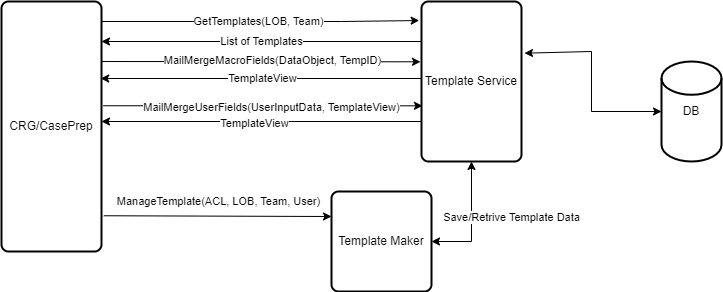

The diagram above was exported from draw.io. Its source (the exported page's mxGraphModel, read from the mxfile embedded in the PNG):
<mxGraphModel dx="875" dy="458" grid="1" gridSize="10" guides="1" tooltips="1" connect="1" arrows="1" fold="1" page="1" pageScale="1" pageWidth="827" pageHeight="1169" math="0" shadow="0">
  <root>
    <mxCell id="WIyWlLk6GJQsqaUBKTNV-0" />
    <mxCell id="WIyWlLk6GJQsqaUBKTNV-1" parent="WIyWlLk6GJQsqaUBKTNV-0" />
    <mxCell id="7NU-cHFLqftSs90a83UY-0" value="CRG/CasePrep" style="rounded=1;whiteSpace=wrap;html=1;absoluteArcSize=1;arcSize=14;strokeWidth=2;" vertex="1" parent="WIyWlLk6GJQsqaUBKTNV-1">
      <mxGeometry x="70" y="60" width="100" height="250" as="geometry" />
    </mxCell>
    <mxCell id="7NU-cHFLqftSs90a83UY-3" value="DB" style="strokeWidth=2;html=1;shape=mxgraph.flowchart.database;whiteSpace=wrap;" vertex="1" parent="WIyWlLk6GJQsqaUBKTNV-1">
      <mxGeometry x="730" y="120" width="60" height="100" as="geometry" />
    </mxCell>
    <mxCell id="7NU-cHFLqftSs90a83UY-4" value="Template Service" style="rounded=1;whiteSpace=wrap;html=1;absoluteArcSize=1;arcSize=14;strokeWidth=2;" vertex="1" parent="WIyWlLk6GJQsqaUBKTNV-1">
      <mxGeometry x="490" y="60" width="100" height="160" as="geometry" />
    </mxCell>
    <mxCell id="7NU-cHFLqftSs90a83UY-14" value="Template Maker" style="rounded=1;whiteSpace=wrap;html=1;absoluteArcSize=1;arcSize=14;strokeWidth=2;" vertex="1" parent="WIyWlLk6GJQsqaUBKTNV-1">
      <mxGeometry x="400" y="250" width="100" height="100" as="geometry" />
    </mxCell>
    <mxCell id="7NU-cHFLqftSs90a83UY-41" value="" style="endArrow=classic;html=1;rounded=0;exitX=0;exitY=0.25;exitDx=0;exitDy=0;" edge="1" parent="WIyWlLk6GJQsqaUBKTNV-1" source="7NU-cHFLqftSs90a83UY-4">
      <mxGeometry width="50" height="50" relative="1" as="geometry">
        <mxPoint x="480" y="100" as="sourcePoint" />
        <mxPoint x="170" y="100" as="targetPoint" />
      </mxGeometry>
    </mxCell>
    <mxCell id="7NU-cHFLqftSs90a83UY-46" value="List of Templates" style="edgeLabel;html=1;align=center;verticalAlign=middle;resizable=0;points=[];" vertex="1" connectable="0" parent="7NU-cHFLqftSs90a83UY-41">
      <mxGeometry x="0.1769" y="2" relative="1" as="geometry">
        <mxPoint x="28" y="-2" as="offset" />
      </mxGeometry>
    </mxCell>
    <mxCell id="7NU-cHFLqftSs90a83UY-42" value="" style="endArrow=classic;html=1;rounded=0;entryX=-0.023;entryY=0.119;entryDx=0;entryDy=0;entryPerimeter=0;" edge="1" parent="WIyWlLk6GJQsqaUBKTNV-1" target="7NU-cHFLqftSs90a83UY-4">
      <mxGeometry width="50" height="50" relative="1" as="geometry">
        <mxPoint x="170" y="80" as="sourcePoint" />
        <mxPoint x="340" y="260" as="targetPoint" />
        <Array as="points">
          <mxPoint x="410" y="80" />
        </Array>
      </mxGeometry>
    </mxCell>
    <mxCell id="7NU-cHFLqftSs90a83UY-45" value="GetTemplates(LOB, Team)" style="edgeLabel;html=1;align=center;verticalAlign=middle;resizable=0;points=[];" vertex="1" connectable="0" parent="7NU-cHFLqftSs90a83UY-42">
      <mxGeometry x="-0.1689" y="1" relative="1" as="geometry">
        <mxPoint x="25" y="1" as="offset" />
      </mxGeometry>
    </mxCell>
    <mxCell id="7NU-cHFLqftSs90a83UY-47" value="" style="endArrow=classic;html=1;rounded=0;entryX=0;entryY=0.25;entryDx=0;entryDy=0;exitX=1.023;exitY=0.857;exitDx=0;exitDy=0;exitPerimeter=0;" edge="1" parent="WIyWlLk6GJQsqaUBKTNV-1" source="7NU-cHFLqftSs90a83UY-0" target="7NU-cHFLqftSs90a83UY-14">
      <mxGeometry width="50" height="50" relative="1" as="geometry">
        <mxPoint x="290" y="310" as="sourcePoint" />
        <mxPoint x="340" y="260" as="targetPoint" />
      </mxGeometry>
    </mxCell>
    <mxCell id="7NU-cHFLqftSs90a83UY-48" value="ManageTemplate(ACL, LOB, Team, User)" style="edgeLabel;html=1;align=center;verticalAlign=middle;resizable=0;points=[];" vertex="1" connectable="0" parent="7NU-cHFLqftSs90a83UY-47">
      <mxGeometry x="-0.2474" y="-2" relative="1" as="geometry">
        <mxPoint x="28" y="-17" as="offset" />
      </mxGeometry>
    </mxCell>
    <mxCell id="7NU-cHFLqftSs90a83UY-49" value="" style="endArrow=classic;startArrow=classic;html=1;rounded=0;exitX=1.03;exitY=0.323;exitDx=0;exitDy=0;entryX=0;entryY=0.5;entryDx=0;entryDy=0;entryPerimeter=0;exitPerimeter=0;" edge="1" parent="WIyWlLk6GJQsqaUBKTNV-1" source="7NU-cHFLqftSs90a83UY-4" target="7NU-cHFLqftSs90a83UY-3">
      <mxGeometry width="50" height="50" relative="1" as="geometry">
        <mxPoint x="580" y="120" as="sourcePoint" />
        <mxPoint x="640" y="250" as="targetPoint" />
        <Array as="points">
          <mxPoint x="660" y="110" />
          <mxPoint x="660" y="170" />
        </Array>
      </mxGeometry>
    </mxCell>
    <mxCell id="7NU-cHFLqftSs90a83UY-54" value="" style="endArrow=classic;startArrow=classic;html=1;rounded=0;entryX=0.5;entryY=1;entryDx=0;entryDy=0;" edge="1" parent="WIyWlLk6GJQsqaUBKTNV-1" source="7NU-cHFLqftSs90a83UY-14" target="7NU-cHFLqftSs90a83UY-4">
      <mxGeometry width="50" height="50" relative="1" as="geometry">
        <mxPoint x="290" y="310" as="sourcePoint" />
        <mxPoint x="340" y="260" as="targetPoint" />
        <Array as="points">
          <mxPoint x="540" y="300" />
        </Array>
      </mxGeometry>
    </mxCell>
    <mxCell id="7NU-cHFLqftSs90a83UY-67" value="Save/Retrive Template Data" style="edgeLabel;html=1;align=center;verticalAlign=middle;resizable=0;points=[];" vertex="1" connectable="0" parent="7NU-cHFLqftSs90a83UY-54">
      <mxGeometry x="0.0722" relative="1" as="geometry">
        <mxPoint x="40" as="offset" />
      </mxGeometry>
    </mxCell>
    <mxCell id="7NU-cHFLqftSs90a83UY-55" value="" style="endArrow=classic;html=1;rounded=0;entryX=-0.01;entryY=0.377;entryDx=0;entryDy=0;entryPerimeter=0;" edge="1" parent="WIyWlLk6GJQsqaUBKTNV-1" target="7NU-cHFLqftSs90a83UY-4">
      <mxGeometry width="50" height="50" relative="1" as="geometry">
        <mxPoint x="170" y="120" as="sourcePoint" />
        <mxPoint x="340" y="260" as="targetPoint" />
      </mxGeometry>
    </mxCell>
    <mxCell id="7NU-cHFLqftSs90a83UY-56" value="MailMergeMacroFields(DataObject, TempID)" style="edgeLabel;html=1;align=center;verticalAlign=middle;resizable=0;points=[];" vertex="1" connectable="0" parent="7NU-cHFLqftSs90a83UY-55">
      <mxGeometry x="-0.2563" y="1" relative="1" as="geometry">
        <mxPoint x="52" y="-1" as="offset" />
      </mxGeometry>
    </mxCell>
    <mxCell id="7NU-cHFLqftSs90a83UY-57" value="" style="endArrow=classic;html=1;rounded=0;entryX=0.992;entryY=0.308;entryDx=0;entryDy=0;entryPerimeter=0;" edge="1" parent="WIyWlLk6GJQsqaUBKTNV-1" target="7NU-cHFLqftSs90a83UY-0">
      <mxGeometry width="50" height="50" relative="1" as="geometry">
        <mxPoint x="490" y="137" as="sourcePoint" />
        <mxPoint x="340" y="260" as="targetPoint" />
      </mxGeometry>
    </mxCell>
    <mxCell id="7NU-cHFLqftSs90a83UY-58" value="TemplateView" style="edgeLabel;html=1;align=center;verticalAlign=middle;resizable=0;points=[];" vertex="1" connectable="0" parent="7NU-cHFLqftSs90a83UY-57">
      <mxGeometry x="0.1696" relative="1" as="geometry">
        <mxPoint x="28" as="offset" />
      </mxGeometry>
    </mxCell>
    <mxCell id="7NU-cHFLqftSs90a83UY-61" value="" style="endArrow=classic;html=1;rounded=0;exitX=1.017;exitY=0.417;exitDx=0;exitDy=0;exitPerimeter=0;entryX=0.01;entryY=0.652;entryDx=0;entryDy=0;entryPerimeter=0;" edge="1" parent="WIyWlLk6GJQsqaUBKTNV-1" source="7NU-cHFLqftSs90a83UY-0" target="7NU-cHFLqftSs90a83UY-4">
      <mxGeometry width="50" height="50" relative="1" as="geometry">
        <mxPoint x="400" y="250" as="sourcePoint" />
        <mxPoint x="490" y="160" as="targetPoint" />
      </mxGeometry>
    </mxCell>
    <mxCell id="7NU-cHFLqftSs90a83UY-65" value="MailMergeUserFields(UserInputData, TemplateView)" style="edgeLabel;html=1;align=center;verticalAlign=middle;resizable=0;points=[];" vertex="1" connectable="0" parent="7NU-cHFLqftSs90a83UY-61">
      <mxGeometry x="0.0469" y="-1" relative="1" as="geometry">
        <mxPoint as="offset" />
      </mxGeometry>
    </mxCell>
    <mxCell id="7NU-cHFLqftSs90a83UY-64" value="" style="endArrow=classic;html=1;rounded=0;exitX=0;exitY=0.75;exitDx=0;exitDy=0;" edge="1" parent="WIyWlLk6GJQsqaUBKTNV-1" source="7NU-cHFLqftSs90a83UY-4">
      <mxGeometry width="50" height="50" relative="1" as="geometry">
        <mxPoint x="480" y="178" as="sourcePoint" />
        <mxPoint x="170" y="180" as="targetPoint" />
      </mxGeometry>
    </mxCell>
    <mxCell id="7NU-cHFLqftSs90a83UY-66" value="TemplateView" style="edgeLabel;html=1;align=center;verticalAlign=middle;resizable=0;points=[];" vertex="1" connectable="0" parent="7NU-cHFLqftSs90a83UY-64">
      <mxGeometry x="0.049" y="2" relative="1" as="geometry">
        <mxPoint as="offset" />
      </mxGeometry>
    </mxCell>
  </root>
</mxGraphModel>